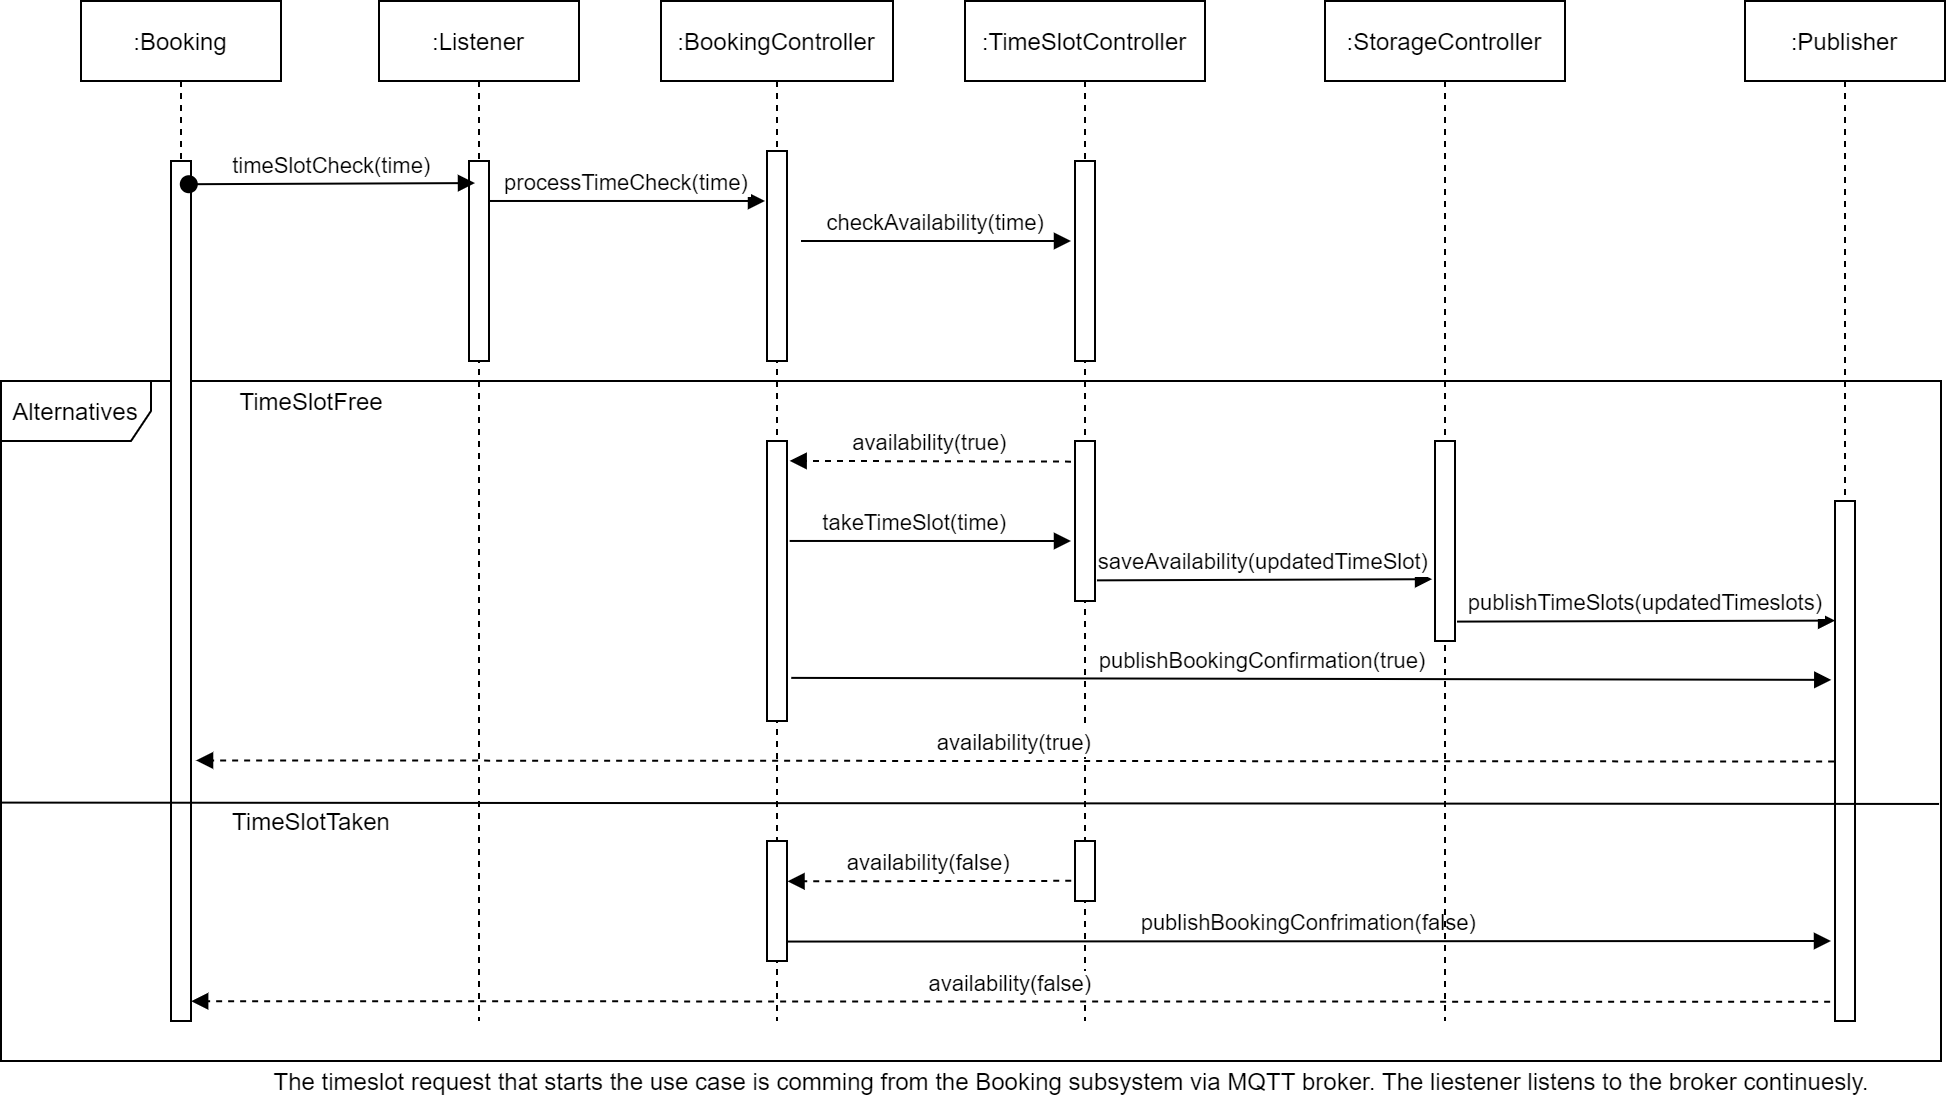

The diagram above was exported from draw.io. Its source (the exported page's mxGraphModel, read from the mxfile embedded in the PNG):
<mxGraphModel dx="2272" dy="1874" grid="1" gridSize="10" guides="1" tooltips="1" connect="1" arrows="1" fold="1" page="1" pageScale="1" pageWidth="850" pageHeight="1100" math="0" shadow="0">
  <root>
    <mxCell id="0" />
    <mxCell id="1" parent="0" />
    <mxCell id="2" value=":Listener" style="shape=umlLifeline;perimeter=lifelinePerimeter;container=1;collapsible=0;recursiveResize=0;rounded=0;shadow=0;strokeWidth=1;" vertex="1" parent="1">
      <mxGeometry x="199" y="1690" width="100" height="510" as="geometry" />
    </mxCell>
    <mxCell id="3" value="" style="points=[];perimeter=orthogonalPerimeter;rounded=0;shadow=0;strokeWidth=1;" vertex="1" parent="2">
      <mxGeometry x="45" y="80" width="10" height="100" as="geometry" />
    </mxCell>
    <mxCell id="4" value="processTimeCheck(time)" style="verticalAlign=bottom;endArrow=block;entryX=-0.1;entryY=0.238;shadow=0;strokeWidth=1;entryDx=0;entryDy=0;entryPerimeter=0;" edge="1" source="3" target="6" parent="1">
      <mxGeometry relative="1" as="geometry">
        <mxPoint x="259" y="1810" as="sourcePoint" />
      </mxGeometry>
    </mxCell>
    <mxCell id="5" value=":BookingController" style="shape=umlLifeline;perimeter=lifelinePerimeter;container=1;collapsible=0;recursiveResize=0;rounded=0;shadow=0;strokeWidth=1;" vertex="1" parent="1">
      <mxGeometry x="340" y="1690" width="116" height="510" as="geometry" />
    </mxCell>
    <mxCell id="6" value="" style="points=[];perimeter=orthogonalPerimeter;rounded=0;shadow=0;strokeWidth=1;" vertex="1" parent="5">
      <mxGeometry x="53" y="75" width="10" height="105" as="geometry" />
    </mxCell>
    <mxCell id="7" value="" style="points=[];perimeter=orthogonalPerimeter;rounded=0;shadow=0;strokeWidth=1;" vertex="1" parent="5">
      <mxGeometry x="53" y="220" width="10" height="140" as="geometry" />
    </mxCell>
    <mxCell id="8" value="" style="points=[];perimeter=orthogonalPerimeter;rounded=0;shadow=0;strokeWidth=1;" vertex="1" parent="5">
      <mxGeometry x="53" y="420" width="10" height="60" as="geometry" />
    </mxCell>
    <mxCell id="9" value=":Publisher" style="shape=umlLifeline;perimeter=lifelinePerimeter;container=1;collapsible=0;recursiveResize=0;rounded=0;shadow=0;strokeWidth=1;" vertex="1" parent="1">
      <mxGeometry x="882" y="1690" width="100" height="510" as="geometry" />
    </mxCell>
    <mxCell id="10" value="" style="points=[];perimeter=orthogonalPerimeter;rounded=0;shadow=0;strokeWidth=1;" vertex="1" parent="9">
      <mxGeometry x="45" y="250" width="10" height="260" as="geometry" />
    </mxCell>
    <mxCell id="11" value="checkAvailability(time)" style="verticalAlign=bottom;endArrow=block;shadow=0;strokeWidth=1;" edge="1" parent="1">
      <mxGeometry relative="1" as="geometry">
        <mxPoint x="410" y="1810.0000000000005" as="sourcePoint" />
        <mxPoint x="545" y="1810.0000000000005" as="targetPoint" />
      </mxGeometry>
    </mxCell>
    <mxCell id="12" value="The timeslot request that starts the use case is comming from the Booking subsystem via MQTT broker. The liestener listens to the broker continuesly." style="text;html=1;align=center;verticalAlign=middle;resizable=0;points=[];autosize=1;" vertex="1" parent="1">
      <mxGeometry x="140" y="2220" width="810" height="20" as="geometry" />
    </mxCell>
    <mxCell id="13" value=":TimeSlotController" style="shape=umlLifeline;perimeter=lifelinePerimeter;container=1;collapsible=0;recursiveResize=0;rounded=0;shadow=0;strokeWidth=1;" vertex="1" parent="1">
      <mxGeometry x="492" y="1690" width="120" height="510" as="geometry" />
    </mxCell>
    <mxCell id="14" value="" style="points=[];perimeter=orthogonalPerimeter;rounded=0;shadow=0;strokeWidth=1;" vertex="1" parent="13">
      <mxGeometry x="55" y="80" width="10" height="100" as="geometry" />
    </mxCell>
    <mxCell id="15" value="" style="points=[];perimeter=orthogonalPerimeter;rounded=0;shadow=0;strokeWidth=1;" vertex="1" parent="13">
      <mxGeometry x="55" y="220" width="10" height="80" as="geometry" />
    </mxCell>
    <mxCell id="16" value="" style="points=[];perimeter=orthogonalPerimeter;rounded=0;shadow=0;strokeWidth=1;" vertex="1" parent="13">
      <mxGeometry x="55" y="420" width="10" height="30" as="geometry" />
    </mxCell>
    <mxCell id="17" value="Alternatives" style="shape=umlFrame;whiteSpace=wrap;html=1;width=75;height=30;" vertex="1" parent="1">
      <mxGeometry x="10" y="1880" width="970" height="340" as="geometry" />
    </mxCell>
    <mxCell id="18" value="TimeSlotFree" style="text;html=1;align=center;verticalAlign=middle;resizable=0;points=[];autosize=1;" vertex="1" parent="1">
      <mxGeometry x="120" y="1880" width="90" height="20" as="geometry" />
    </mxCell>
    <mxCell id="19" value="TimeSlotTaken" style="text;html=1;align=center;verticalAlign=middle;resizable=0;points=[];autosize=1;" vertex="1" parent="1">
      <mxGeometry x="120" y="2090" width="90" height="20" as="geometry" />
    </mxCell>
    <mxCell id="20" value=":Booking" style="shape=umlLifeline;perimeter=lifelinePerimeter;container=1;collapsible=0;recursiveResize=0;rounded=0;shadow=0;strokeWidth=1;" vertex="1" parent="1">
      <mxGeometry x="50" y="1690" width="100" height="510" as="geometry" />
    </mxCell>
    <mxCell id="21" value="" style="points=[];perimeter=orthogonalPerimeter;rounded=0;shadow=0;strokeWidth=1;" vertex="1" parent="20">
      <mxGeometry x="45" y="80" width="10" height="430" as="geometry" />
    </mxCell>
    <mxCell id="22" value="timeSlotCheck(time)" style="verticalAlign=bottom;startArrow=oval;endArrow=block;startSize=8;shadow=0;strokeWidth=1;entryX=0.2;entryY=0.069;entryDx=0;entryDy=0;entryPerimeter=0;exitX=0.89;exitY=0.027;exitDx=0;exitDy=0;exitPerimeter=0;" edge="1" source="21" parent="1">
      <mxGeometry relative="1" as="geometry">
        <mxPoint x="120" y="1781" as="sourcePoint" />
        <mxPoint x="247" y="1781.04" as="targetPoint" />
      </mxGeometry>
    </mxCell>
    <mxCell id="23" value="availability(true)" style="verticalAlign=bottom;endArrow=block;shadow=0;strokeWidth=1;dashed=1;entryX=1.133;entryY=0.071;entryDx=0;entryDy=0;entryPerimeter=0;exitX=-0.2;exitY=0.129;exitDx=0;exitDy=0;exitPerimeter=0;" edge="1" source="15" target="7" parent="1">
      <mxGeometry relative="1" as="geometry">
        <mxPoint x="540" y="1920" as="sourcePoint" />
        <mxPoint x="410" y="1920" as="targetPoint" />
      </mxGeometry>
    </mxCell>
    <mxCell id="24" value="availability(false)" style="verticalAlign=bottom;endArrow=block;shadow=0;strokeWidth=1;dashed=1;exitX=-0.188;exitY=0.664;exitDx=0;exitDy=0;exitPerimeter=0;entryX=1.026;entryY=0.336;entryDx=0;entryDy=0;entryPerimeter=0;" edge="1" source="16" target="8" parent="1">
      <mxGeometry relative="1" as="geometry">
        <mxPoint x="522.5" y="2130" as="sourcePoint" />
        <mxPoint x="407.5" y="2130" as="targetPoint" />
      </mxGeometry>
    </mxCell>
    <mxCell id="25" value="publishBookingConfrimation(false)" style="verticalAlign=bottom;endArrow=block;shadow=0;strokeWidth=1;exitX=1.04;exitY=0.838;exitDx=0;exitDy=0;exitPerimeter=0;" edge="1" source="8" parent="1">
      <mxGeometry relative="1" as="geometry">
        <mxPoint x="409.5" y="2160" as="sourcePoint" />
        <mxPoint x="925" y="2160.0000000000005" as="targetPoint" />
      </mxGeometry>
    </mxCell>
    <mxCell id="26" value="availability(false)" style="verticalAlign=bottom;endArrow=block;shadow=0;strokeWidth=1;dashed=1;exitX=-0.243;exitY=0.963;exitDx=0;exitDy=0;exitPerimeter=0;entryX=1.008;entryY=0.977;entryDx=0;entryDy=0;entryPerimeter=0;" edge="1" source="10" target="21" parent="1">
      <mxGeometry relative="1" as="geometry">
        <mxPoint x="890" y="2190" as="sourcePoint" />
        <mxPoint x="110" y="2190" as="targetPoint" />
      </mxGeometry>
    </mxCell>
    <mxCell id="27" value="takeTimeSlot(time)" style="verticalAlign=bottom;endArrow=block;shadow=0;strokeWidth=1;exitX=1.133;exitY=0.357;exitDx=0;exitDy=0;exitPerimeter=0;" edge="1" source="7" parent="1">
      <mxGeometry x="-0.1111" relative="1" as="geometry">
        <mxPoint x="410" y="1959.71" as="sourcePoint" />
        <mxPoint x="545" y="1960.0000000000005" as="targetPoint" />
        <mxPoint as="offset" />
      </mxGeometry>
    </mxCell>
    <mxCell id="28" value=":StorageController" style="shape=umlLifeline;perimeter=lifelinePerimeter;container=1;collapsible=0;recursiveResize=0;rounded=0;shadow=0;strokeWidth=1;" vertex="1" parent="1">
      <mxGeometry x="672" y="1690" width="120" height="510" as="geometry" />
    </mxCell>
    <mxCell id="29" value="" style="points=[];perimeter=orthogonalPerimeter;rounded=0;shadow=0;strokeWidth=1;" vertex="1" parent="28">
      <mxGeometry x="55" y="220" width="10" height="100" as="geometry" />
    </mxCell>
    <mxCell id="30" value="saveAvailability(updatedTimeSlot)" style="verticalAlign=bottom;endArrow=block;shadow=0;strokeWidth=1;exitX=1.096;exitY=0.871;exitDx=0;exitDy=0;exitPerimeter=0;entryX=-0.147;entryY=0.691;entryDx=0;entryDy=0;entryPerimeter=0;" edge="1" source="15" target="29" parent="1">
      <mxGeometry relative="1" as="geometry">
        <mxPoint x="575" y="1980" as="sourcePoint" />
        <mxPoint x="720" y="1980" as="targetPoint" />
      </mxGeometry>
    </mxCell>
    <mxCell id="31" value="publishBookingConfirmation(true)" style="verticalAlign=bottom;endArrow=block;shadow=0;strokeWidth=1;exitX=1.214;exitY=0.846;exitDx=0;exitDy=0;exitPerimeter=0;entryX=-0.186;entryY=0.344;entryDx=0;entryDy=0;entryPerimeter=0;" edge="1" source="7" target="10" parent="1">
      <mxGeometry x="-0.093" relative="1" as="geometry">
        <mxPoint x="450" y="2060" as="sourcePoint" />
        <mxPoint x="920" y="2029" as="targetPoint" />
        <mxPoint as="offset" />
      </mxGeometry>
    </mxCell>
    <mxCell id="32" value="publishTimeSlots(updatedTimeslots)" style="verticalAlign=bottom;endArrow=block;shadow=0;strokeWidth=1;exitX=1.1;exitY=0.903;exitDx=0;exitDy=0;exitPerimeter=0;entryX=0.005;entryY=0.23;entryDx=0;entryDy=0;entryPerimeter=0;" edge="1" source="29" target="10" parent="1">
      <mxGeometry relative="1" as="geometry">
        <mxPoint x="762" y="2000" as="sourcePoint" />
        <mxPoint x="897" y="2000" as="targetPoint" />
      </mxGeometry>
    </mxCell>
    <mxCell id="33" value="availability(true)" style="verticalAlign=bottom;endArrow=block;shadow=0;strokeWidth=1;dashed=1;exitX=-0.043;exitY=0.501;exitDx=0;exitDy=0;exitPerimeter=0;entryX=1.252;entryY=0.697;entryDx=0;entryDy=0;entryPerimeter=0;" edge="1" source="10" target="21" parent="1">
      <mxGeometry relative="1" as="geometry">
        <mxPoint x="915" y="2070" as="sourcePoint" />
        <mxPoint x="125" y="2070" as="targetPoint" />
      </mxGeometry>
    </mxCell>
    <mxCell id="34" value="" style="endArrow=none;html=1;exitX=0;exitY=0.62;exitDx=0;exitDy=0;exitPerimeter=0;entryX=0.999;entryY=0.622;entryDx=0;entryDy=0;entryPerimeter=0;" edge="1" source="17" target="17" parent="1">
      <mxGeometry width="50" height="50" relative="1" as="geometry">
        <mxPoint x="-150" y="2140" as="sourcePoint" />
        <mxPoint x="-100" y="2090" as="targetPoint" />
      </mxGeometry>
    </mxCell>
  </root>
</mxGraphModel>